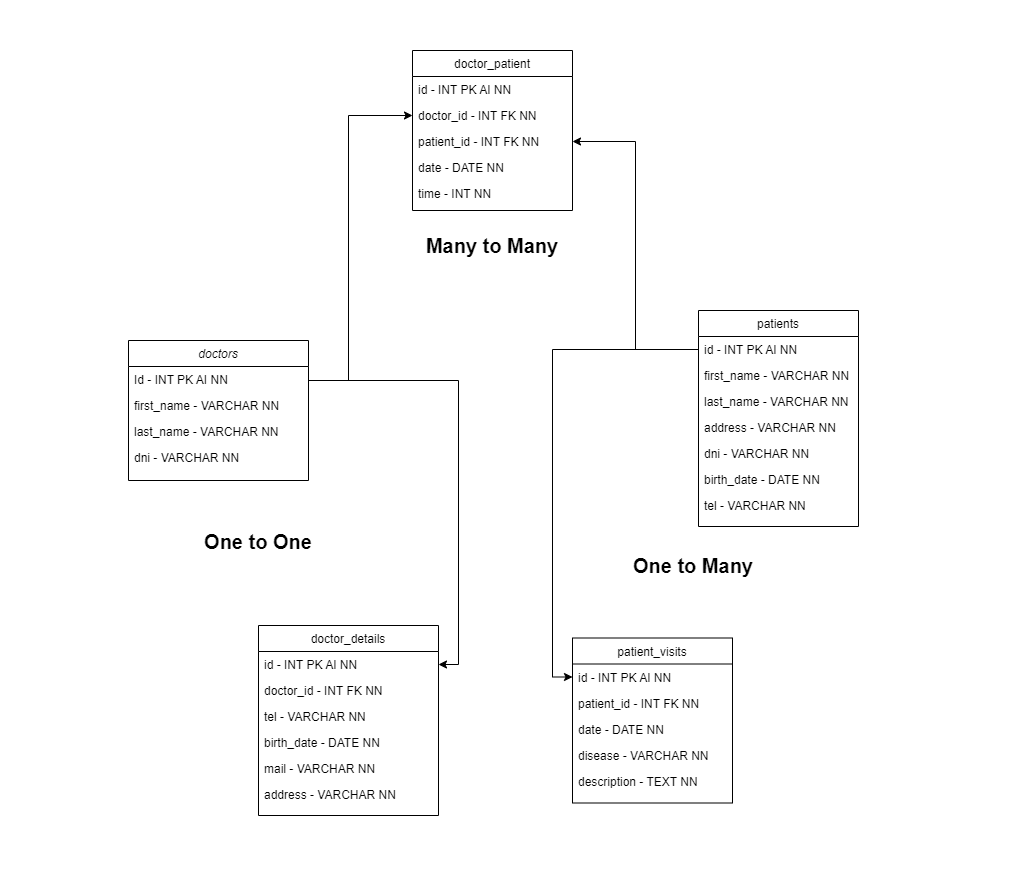

The diagram above was exported from draw.io. Its source (the exported page's mxGraphModel, read from the mxfile embedded in the PNG):
<mxGraphModel dx="1674" dy="1116" grid="1" gridSize="10" guides="1" tooltips="1" connect="1" arrows="1" fold="1" page="1" pageScale="1" pageWidth="827" pageHeight="1169" math="0" shadow="0">
  <root>
    <mxCell id="WIyWlLk6GJQsqaUBKTNV-0" />
    <mxCell id="WIyWlLk6GJQsqaUBKTNV-1" parent="WIyWlLk6GJQsqaUBKTNV-0" />
    <mxCell id="zkfFHV4jXpPFQw0GAbJ--0" value="doctors" style="swimlane;fontStyle=2;align=center;verticalAlign=top;childLayout=stackLayout;horizontal=1;startSize=26;horizontalStack=0;resizeParent=1;resizeLast=0;collapsible=1;marginBottom=0;rounded=0;shadow=0;strokeWidth=1;" parent="WIyWlLk6GJQsqaUBKTNV-1" vertex="1">
      <mxGeometry x="40" y="470" width="180" height="140" as="geometry">
        <mxRectangle x="130" y="40" width="160" height="26" as="alternateBounds" />
      </mxGeometry>
    </mxCell>
    <mxCell id="zkfFHV4jXpPFQw0GAbJ--1" value="Id - INT PK AI NN" style="text;align=left;verticalAlign=top;spacingLeft=4;spacingRight=4;overflow=hidden;rotatable=0;points=[[0,0.5],[1,0.5]];portConstraint=eastwest;" parent="zkfFHV4jXpPFQw0GAbJ--0" vertex="1">
      <mxGeometry y="26" width="180" height="26" as="geometry" />
    </mxCell>
    <mxCell id="zkfFHV4jXpPFQw0GAbJ--2" value="first_name - VARCHAR NN" style="text;align=left;verticalAlign=top;spacingLeft=4;spacingRight=4;overflow=hidden;rotatable=0;points=[[0,0.5],[1,0.5]];portConstraint=eastwest;rounded=0;shadow=0;html=0;" parent="zkfFHV4jXpPFQw0GAbJ--0" vertex="1">
      <mxGeometry y="52" width="180" height="26" as="geometry" />
    </mxCell>
    <mxCell id="zkfFHV4jXpPFQw0GAbJ--3" value="last_name - VARCHAR NN" style="text;align=left;verticalAlign=top;spacingLeft=4;spacingRight=4;overflow=hidden;rotatable=0;points=[[0,0.5],[1,0.5]];portConstraint=eastwest;rounded=0;shadow=0;html=0;" parent="zkfFHV4jXpPFQw0GAbJ--0" vertex="1">
      <mxGeometry y="78" width="180" height="26" as="geometry" />
    </mxCell>
    <mxCell id="zkfFHV4jXpPFQw0GAbJ--5" value="dni - VARCHAR NN" style="text;align=left;verticalAlign=top;spacingLeft=4;spacingRight=4;overflow=hidden;rotatable=0;points=[[0,0.5],[1,0.5]];portConstraint=eastwest;" parent="zkfFHV4jXpPFQw0GAbJ--0" vertex="1">
      <mxGeometry y="104" width="180" height="26" as="geometry" />
    </mxCell>
    <mxCell id="zkfFHV4jXpPFQw0GAbJ--17" value="patients" style="swimlane;fontStyle=0;align=center;verticalAlign=top;childLayout=stackLayout;horizontal=1;startSize=26;horizontalStack=0;resizeParent=1;resizeLast=0;collapsible=1;marginBottom=0;rounded=0;shadow=0;strokeWidth=1;" parent="WIyWlLk6GJQsqaUBKTNV-1" vertex="1">
      <mxGeometry x="610" y="440" width="160" height="216" as="geometry">
        <mxRectangle x="550" y="140" width="160" height="26" as="alternateBounds" />
      </mxGeometry>
    </mxCell>
    <mxCell id="zkfFHV4jXpPFQw0GAbJ--18" value="id - INT PK AI NN" style="text;align=left;verticalAlign=top;spacingLeft=4;spacingRight=4;overflow=hidden;rotatable=0;points=[[0,0.5],[1,0.5]];portConstraint=eastwest;" parent="zkfFHV4jXpPFQw0GAbJ--17" vertex="1">
      <mxGeometry y="26" width="160" height="26" as="geometry" />
    </mxCell>
    <mxCell id="zkfFHV4jXpPFQw0GAbJ--19" value="first_name - VARCHAR NN" style="text;align=left;verticalAlign=top;spacingLeft=4;spacingRight=4;overflow=hidden;rotatable=0;points=[[0,0.5],[1,0.5]];portConstraint=eastwest;rounded=0;shadow=0;html=0;" parent="zkfFHV4jXpPFQw0GAbJ--17" vertex="1">
      <mxGeometry y="52" width="160" height="26" as="geometry" />
    </mxCell>
    <mxCell id="zkfFHV4jXpPFQw0GAbJ--20" value="last_name - VARCHAR NN" style="text;align=left;verticalAlign=top;spacingLeft=4;spacingRight=4;overflow=hidden;rotatable=0;points=[[0,0.5],[1,0.5]];portConstraint=eastwest;rounded=0;shadow=0;html=0;" parent="zkfFHV4jXpPFQw0GAbJ--17" vertex="1">
      <mxGeometry y="78" width="160" height="26" as="geometry" />
    </mxCell>
    <mxCell id="zkfFHV4jXpPFQw0GAbJ--21" value="address - VARCHAR NN" style="text;align=left;verticalAlign=top;spacingLeft=4;spacingRight=4;overflow=hidden;rotatable=0;points=[[0,0.5],[1,0.5]];portConstraint=eastwest;rounded=0;shadow=0;html=0;" parent="zkfFHV4jXpPFQw0GAbJ--17" vertex="1">
      <mxGeometry y="104" width="160" height="26" as="geometry" />
    </mxCell>
    <mxCell id="zkfFHV4jXpPFQw0GAbJ--22" value="dni - VARCHAR NN&#10;" style="text;align=left;verticalAlign=top;spacingLeft=4;spacingRight=4;overflow=hidden;rotatable=0;points=[[0,0.5],[1,0.5]];portConstraint=eastwest;rounded=0;shadow=0;html=0;" parent="zkfFHV4jXpPFQw0GAbJ--17" vertex="1">
      <mxGeometry y="130" width="160" height="26" as="geometry" />
    </mxCell>
    <mxCell id="zkfFHV4jXpPFQw0GAbJ--24" value="birth_date - DATE NN" style="text;align=left;verticalAlign=top;spacingLeft=4;spacingRight=4;overflow=hidden;rotatable=0;points=[[0,0.5],[1,0.5]];portConstraint=eastwest;" parent="zkfFHV4jXpPFQw0GAbJ--17" vertex="1">
      <mxGeometry y="156" width="160" height="26" as="geometry" />
    </mxCell>
    <mxCell id="zkfFHV4jXpPFQw0GAbJ--25" value="tel - VARCHAR NN" style="text;align=left;verticalAlign=top;spacingLeft=4;spacingRight=4;overflow=hidden;rotatable=0;points=[[0,0.5],[1,0.5]];portConstraint=eastwest;" parent="zkfFHV4jXpPFQw0GAbJ--17" vertex="1">
      <mxGeometry y="182" width="160" height="26" as="geometry" />
    </mxCell>
    <mxCell id="lFWav8t9AFFFpUAuyEAk-0" value="doctor_patient" style="swimlane;fontStyle=0;align=center;verticalAlign=top;childLayout=stackLayout;horizontal=1;startSize=26;horizontalStack=0;resizeParent=1;resizeLast=0;collapsible=1;marginBottom=0;rounded=0;shadow=0;strokeWidth=1;" vertex="1" parent="WIyWlLk6GJQsqaUBKTNV-1">
      <mxGeometry x="324" y="180" width="160" height="160" as="geometry">
        <mxRectangle x="550" y="140" width="160" height="26" as="alternateBounds" />
      </mxGeometry>
    </mxCell>
    <mxCell id="lFWav8t9AFFFpUAuyEAk-1" value="id - INT PK AI NN" style="text;align=left;verticalAlign=top;spacingLeft=4;spacingRight=4;overflow=hidden;rotatable=0;points=[[0,0.5],[1,0.5]];portConstraint=eastwest;" vertex="1" parent="lFWav8t9AFFFpUAuyEAk-0">
      <mxGeometry y="26" width="160" height="26" as="geometry" />
    </mxCell>
    <mxCell id="lFWav8t9AFFFpUAuyEAk-3" value="doctor_id - INT FK NN" style="text;align=left;verticalAlign=top;spacingLeft=4;spacingRight=4;overflow=hidden;rotatable=0;points=[[0,0.5],[1,0.5]];portConstraint=eastwest;rounded=0;shadow=0;html=0;" vertex="1" parent="lFWav8t9AFFFpUAuyEAk-0">
      <mxGeometry y="52" width="160" height="26" as="geometry" />
    </mxCell>
    <mxCell id="lFWav8t9AFFFpUAuyEAk-4" value="patient_id - INT FK NN" style="text;align=left;verticalAlign=top;spacingLeft=4;spacingRight=4;overflow=hidden;rotatable=0;points=[[0,0.5],[1,0.5]];portConstraint=eastwest;rounded=0;shadow=0;html=0;" vertex="1" parent="lFWav8t9AFFFpUAuyEAk-0">
      <mxGeometry y="78" width="160" height="26" as="geometry" />
    </mxCell>
    <mxCell id="lFWav8t9AFFFpUAuyEAk-5" value="date - DATE NN" style="text;align=left;verticalAlign=top;spacingLeft=4;spacingRight=4;overflow=hidden;rotatable=0;points=[[0,0.5],[1,0.5]];portConstraint=eastwest;rounded=0;shadow=0;html=0;" vertex="1" parent="lFWav8t9AFFFpUAuyEAk-0">
      <mxGeometry y="104" width="160" height="26" as="geometry" />
    </mxCell>
    <mxCell id="lFWav8t9AFFFpUAuyEAk-7" value="time - INT NN" style="text;align=left;verticalAlign=top;spacingLeft=4;spacingRight=4;overflow=hidden;rotatable=0;points=[[0,0.5],[1,0.5]];portConstraint=eastwest;" vertex="1" parent="lFWav8t9AFFFpUAuyEAk-0">
      <mxGeometry y="130" width="160" height="26" as="geometry" />
    </mxCell>
    <mxCell id="lFWav8t9AFFFpUAuyEAk-12" value="&lt;b&gt;&lt;font style=&quot;font-size: 20px;&quot;&gt;Many to Many&lt;/font&gt;&lt;/b&gt;" style="text;html=1;strokeColor=none;fillColor=none;align=center;verticalAlign=middle;whiteSpace=wrap;rounded=0;" vertex="1" parent="WIyWlLk6GJQsqaUBKTNV-1">
      <mxGeometry x="304" y="360" width="200" height="30" as="geometry" />
    </mxCell>
    <mxCell id="lFWav8t9AFFFpUAuyEAk-18" style="edgeStyle=orthogonalEdgeStyle;rounded=0;orthogonalLoop=1;jettySize=auto;html=1;entryX=0;entryY=0.5;entryDx=0;entryDy=0;" edge="1" parent="WIyWlLk6GJQsqaUBKTNV-1" source="zkfFHV4jXpPFQw0GAbJ--1">
      <mxGeometry relative="1" as="geometry">
        <mxPoint x="324" y="245" as="targetPoint" />
        <Array as="points">
          <mxPoint x="260" y="510" />
          <mxPoint x="260" y="245" />
        </Array>
      </mxGeometry>
    </mxCell>
    <mxCell id="lFWav8t9AFFFpUAuyEAk-21" style="edgeStyle=orthogonalEdgeStyle;rounded=0;orthogonalLoop=1;jettySize=auto;html=1;entryX=1;entryY=0.5;entryDx=0;entryDy=0;" edge="1" parent="WIyWlLk6GJQsqaUBKTNV-1" source="zkfFHV4jXpPFQw0GAbJ--18" target="lFWav8t9AFFFpUAuyEAk-4">
      <mxGeometry relative="1" as="geometry" />
    </mxCell>
    <mxCell id="lFWav8t9AFFFpUAuyEAk-22" value="doctor_details" style="swimlane;fontStyle=0;align=center;verticalAlign=top;childLayout=stackLayout;horizontal=1;startSize=26;horizontalStack=0;resizeParent=1;resizeLast=0;collapsible=1;marginBottom=0;rounded=0;shadow=0;strokeWidth=1;" vertex="1" parent="WIyWlLk6GJQsqaUBKTNV-1">
      <mxGeometry x="170" y="755" width="180" height="190" as="geometry">
        <mxRectangle x="550" y="140" width="160" height="26" as="alternateBounds" />
      </mxGeometry>
    </mxCell>
    <mxCell id="lFWav8t9AFFFpUAuyEAk-23" value="id - INT PK AI NN" style="text;align=left;verticalAlign=top;spacingLeft=4;spacingRight=4;overflow=hidden;rotatable=0;points=[[0,0.5],[1,0.5]];portConstraint=eastwest;" vertex="1" parent="lFWav8t9AFFFpUAuyEAk-22">
      <mxGeometry y="26" width="180" height="26" as="geometry" />
    </mxCell>
    <mxCell id="lFWav8t9AFFFpUAuyEAk-24" value="doctor_id - INT FK NN" style="text;align=left;verticalAlign=top;spacingLeft=4;spacingRight=4;overflow=hidden;rotatable=0;points=[[0,0.5],[1,0.5]];portConstraint=eastwest;rounded=0;shadow=0;html=0;" vertex="1" parent="lFWav8t9AFFFpUAuyEAk-22">
      <mxGeometry y="52" width="180" height="26" as="geometry" />
    </mxCell>
    <mxCell id="lFWav8t9AFFFpUAuyEAk-25" value="tel - VARCHAR NN" style="text;align=left;verticalAlign=top;spacingLeft=4;spacingRight=4;overflow=hidden;rotatable=0;points=[[0,0.5],[1,0.5]];portConstraint=eastwest;rounded=0;shadow=0;html=0;" vertex="1" parent="lFWav8t9AFFFpUAuyEAk-22">
      <mxGeometry y="78" width="180" height="26" as="geometry" />
    </mxCell>
    <mxCell id="lFWav8t9AFFFpUAuyEAk-26" value="birth_date - DATE NN" style="text;align=left;verticalAlign=top;spacingLeft=4;spacingRight=4;overflow=hidden;rotatable=0;points=[[0,0.5],[1,0.5]];portConstraint=eastwest;rounded=0;shadow=0;html=0;" vertex="1" parent="lFWav8t9AFFFpUAuyEAk-22">
      <mxGeometry y="104" width="180" height="26" as="geometry" />
    </mxCell>
    <mxCell id="lFWav8t9AFFFpUAuyEAk-27" value="mail - VARCHAR NN" style="text;align=left;verticalAlign=top;spacingLeft=4;spacingRight=4;overflow=hidden;rotatable=0;points=[[0,0.5],[1,0.5]];portConstraint=eastwest;rounded=0;shadow=0;html=0;" vertex="1" parent="lFWav8t9AFFFpUAuyEAk-22">
      <mxGeometry y="130" width="180" height="26" as="geometry" />
    </mxCell>
    <mxCell id="lFWav8t9AFFFpUAuyEAk-28" value="address - VARCHAR NN" style="text;align=left;verticalAlign=top;spacingLeft=4;spacingRight=4;overflow=hidden;rotatable=0;points=[[0,0.5],[1,0.5]];portConstraint=eastwest;" vertex="1" parent="lFWav8t9AFFFpUAuyEAk-22">
      <mxGeometry y="156" width="180" height="26" as="geometry" />
    </mxCell>
    <mxCell id="lFWav8t9AFFFpUAuyEAk-30" value="patient_visits" style="swimlane;fontStyle=0;align=center;verticalAlign=top;childLayout=stackLayout;horizontal=1;startSize=26;horizontalStack=0;resizeParent=1;resizeLast=0;collapsible=1;marginBottom=0;rounded=0;shadow=0;strokeWidth=1;" vertex="1" parent="WIyWlLk6GJQsqaUBKTNV-1">
      <mxGeometry x="484" y="767.5" width="160" height="165" as="geometry">
        <mxRectangle x="550" y="140" width="160" height="26" as="alternateBounds" />
      </mxGeometry>
    </mxCell>
    <mxCell id="lFWav8t9AFFFpUAuyEAk-31" value="id - INT PK AI NN" style="text;align=left;verticalAlign=top;spacingLeft=4;spacingRight=4;overflow=hidden;rotatable=0;points=[[0,0.5],[1,0.5]];portConstraint=eastwest;" vertex="1" parent="lFWav8t9AFFFpUAuyEAk-30">
      <mxGeometry y="26" width="160" height="26" as="geometry" />
    </mxCell>
    <mxCell id="lFWav8t9AFFFpUAuyEAk-32" value="patient_id - INT FK NN" style="text;align=left;verticalAlign=top;spacingLeft=4;spacingRight=4;overflow=hidden;rotatable=0;points=[[0,0.5],[1,0.5]];portConstraint=eastwest;rounded=0;shadow=0;html=0;" vertex="1" parent="lFWav8t9AFFFpUAuyEAk-30">
      <mxGeometry y="52" width="160" height="26" as="geometry" />
    </mxCell>
    <mxCell id="lFWav8t9AFFFpUAuyEAk-33" value="date - DATE NN" style="text;align=left;verticalAlign=top;spacingLeft=4;spacingRight=4;overflow=hidden;rotatable=0;points=[[0,0.5],[1,0.5]];portConstraint=eastwest;rounded=0;shadow=0;html=0;" vertex="1" parent="lFWav8t9AFFFpUAuyEAk-30">
      <mxGeometry y="78" width="160" height="26" as="geometry" />
    </mxCell>
    <mxCell id="lFWav8t9AFFFpUAuyEAk-34" value="disease - VARCHAR NN" style="text;align=left;verticalAlign=top;spacingLeft=4;spacingRight=4;overflow=hidden;rotatable=0;points=[[0,0.5],[1,0.5]];portConstraint=eastwest;rounded=0;shadow=0;html=0;" vertex="1" parent="lFWav8t9AFFFpUAuyEAk-30">
      <mxGeometry y="104" width="160" height="26" as="geometry" />
    </mxCell>
    <mxCell id="lFWav8t9AFFFpUAuyEAk-35" value="description - TEXT NN" style="text;align=left;verticalAlign=top;spacingLeft=4;spacingRight=4;overflow=hidden;rotatable=0;points=[[0,0.5],[1,0.5]];portConstraint=eastwest;rounded=0;shadow=0;html=0;" vertex="1" parent="lFWav8t9AFFFpUAuyEAk-30">
      <mxGeometry y="130" width="160" height="26" as="geometry" />
    </mxCell>
    <mxCell id="lFWav8t9AFFFpUAuyEAk-41" style="edgeStyle=orthogonalEdgeStyle;rounded=0;orthogonalLoop=1;jettySize=auto;html=1;entryX=0;entryY=0.5;entryDx=0;entryDy=0;fontSize=20;" edge="1" parent="WIyWlLk6GJQsqaUBKTNV-1" source="zkfFHV4jXpPFQw0GAbJ--18" target="lFWav8t9AFFFpUAuyEAk-31">
      <mxGeometry relative="1" as="geometry" />
    </mxCell>
    <mxCell id="lFWav8t9AFFFpUAuyEAk-42" style="edgeStyle=orthogonalEdgeStyle;rounded=0;orthogonalLoop=1;jettySize=auto;html=1;entryX=1;entryY=0.5;entryDx=0;entryDy=0;fontSize=20;" edge="1" parent="WIyWlLk6GJQsqaUBKTNV-1" source="zkfFHV4jXpPFQw0GAbJ--1" target="lFWav8t9AFFFpUAuyEAk-23">
      <mxGeometry relative="1" as="geometry">
        <Array as="points">
          <mxPoint x="370" y="510" />
          <mxPoint x="370" y="794" />
        </Array>
      </mxGeometry>
    </mxCell>
    <mxCell id="lFWav8t9AFFFpUAuyEAk-43" value="&lt;span style=&quot;font-size: 20px;&quot;&gt;&lt;b&gt;One to One&lt;/b&gt;&lt;/span&gt;" style="text;html=1;strokeColor=none;fillColor=none;align=center;verticalAlign=middle;whiteSpace=wrap;rounded=0;" vertex="1" parent="WIyWlLk6GJQsqaUBKTNV-1">
      <mxGeometry x="70" y="656" width="200" height="30" as="geometry" />
    </mxCell>
    <mxCell id="lFWav8t9AFFFpUAuyEAk-44" value="&lt;span style=&quot;font-size: 20px;&quot;&gt;&lt;b&gt;One to Many&lt;/b&gt;&lt;/span&gt;" style="text;html=1;strokeColor=none;fillColor=none;align=center;verticalAlign=middle;whiteSpace=wrap;rounded=0;" vertex="1" parent="WIyWlLk6GJQsqaUBKTNV-1">
      <mxGeometry x="505" y="680" width="200" height="30" as="geometry" />
    </mxCell>
  </root>
</mxGraphModel>